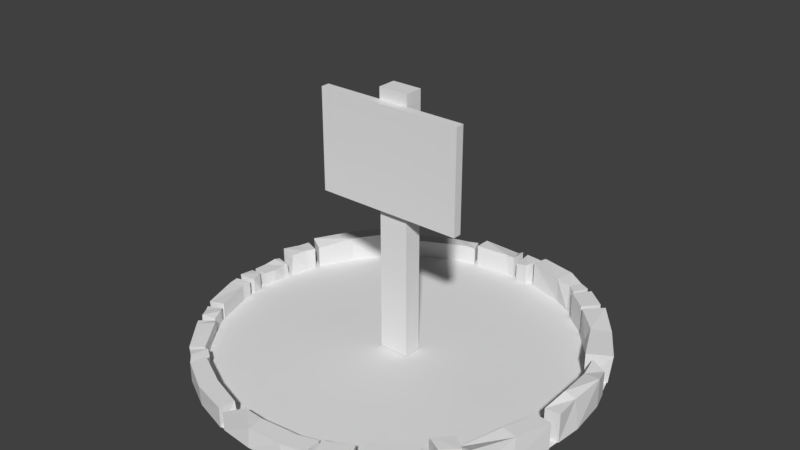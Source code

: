 # Source: BuildSign_1.blend  (saved by Blender 2.78.0; exported with 4.5.12 LTS)
import bpy
from mathutils import Matrix  # noqa: F401  (used for matrix-valued properties, if any)

bpy.ops.wm.read_factory_settings(use_empty=True)
scene = bpy.context.scene
scene.name = 'Scene'

# ---- collections
col_collection_1 = bpy.data.collections.new('Collection 1'); scene.collection.children.link(col_collection_1)

# ---- materials (node trees are filled in below, after node groups)
mat_material = bpy.data.materials.new('Material')
mat_material.alpha_threshold = 0.0
mat_material.use_transparent_shadow = False
mat_material.roughness = 0.5
mat_material.line_color = (0.0, 0.0, 0.0, 1.0)

# ---- material node trees

# ---- world
world_world = bpy.data.worlds.new('World'); scene.world = world_world
world_world.color = (0.05088, 0.05088, 0.05088)
world_world.use_sun_shadow = False
world_world.sun_shadow_jitter_overblur = 0.0
world_world.cycles.sampling_method = 'MANUAL'

# ---- meshes
me_spot = bpy.data.meshes.new('Spot')
me_spot.from_pydata([(4.314e-07, -1.324, -0.005), (-0.2583, -1.299, 0.1335), (-0.7051, -0.9986, 0.1337), (0.3973, -1.142, 0.1431), (0.8827, -0.8083, 0.1943), (1.193, -0.2138, -0.005213), (1.227, -0.0101, 0.2216), (0.8134, 0.8546, 0.1986), (0.7356, 1.101, 0.1889), (0.5789, 1.067, -0.005213), (-0.348, 1.171, -0.005213), (-1.261, 0.3825, 0.1457), (-1.242, 0.4535, 0.1457), (-1.122, -0.4813, 0.1076), (-0.5067, 1.223, -0.005), (1.299, 0.2583, -0.005), (0.2583, 1.299, -0.005), (-0.2149, -1.197, -0.005213), (0.5067, -1.205, 0.1429), (1.163, 0.3735, -0.005213), (0.8134, 0.8546, -0.005213), (0.6509, 0.9977, 0.1892), (0.5067, 1.223, 0.1931), (0.07811, 1.191, -0.005213), (-0.7021, 1.011, 0.1178), (-0.8861, 0.9774, 0.1249), (-1.299, 0.2583, -0.005), (-1.242, 0.4446, -0.005), (-1.201, 0.07781, 0.09433), (-1.318, -0.03677, 0.1008), (-1.214, -0.05941, -0.005213), (-1.204, -0.1674, 0.1076), (-1.115, -0.5046, 0.08886), (-1.101, -0.7356, 0.08526), (-1.014, -0.6709, -0.005213), (-0.8861, -0.9774, -0.005), (-0.8324, -1.014, 0.1008), (0.6201, -1.044, -0.005213), (1.299, -0.2583, 0.18), (0.9951, -0.6925, 0.123), (1.101, 0.4238, -0.005213), (0.8025, 1.046, -0.005), (-0.001498, 1.214, -0.005213), (0.04168, 1.21, -0.005213), (-0.2857, 1.19, 0.1178), (-0.8198, 0.8968, 0.1008), (-0.8642, 0.8725, 0.1712), (-1.223, 0.5067, -0.005), (-1.303, 0.2153, 0.09425), (-1.14, -0.6537, 0.09703), (-1.058, -0.6177, 0.0851), (-0.8359, -1.019, -0.005), (-0.464, -1.121, -0.005213), (0.3825, -1.261, 0.122), (0.2504, -1.176, -0.005213), (0.3973, -1.142, -0.005213), (0.7356, -1.101, 0.1778), (0.9774, -0.8574, 0.1939), (0.9951, -0.6925, -0.005213), (1.101, 0.7356, 0.1983), (0.7851, 0.8876, -0.005213), (0.4641, 1.112, 0.1772), (0.1645, 1.182, -0.005213), (-0.7858, 1.06, -0.005), (-0.7192, 0.9794, -0.005213), (-1.322, -0.1414, 0.1123), (-1.115, -0.5046, -0.005213), (-0.9362, 0.9362, -0.005), (-0.6935, -0.9986, -0.005213), (-0.2237, -1.302, 0.122), (-0.00867, -1.201, -0.005213), (0.5743, -1.062, 0.1431), (0.4595, -1.123, 0.1431), (1.307, -0.1756, -0.005), (1.307, -0.1756, 0.1921), (1.163, 0.4019, 0.1925), (0.718, 0.9426, 0.1892), (0.4641, 1.129, -0.005213), (0.6363, 1.036, -0.005213), (0.2133, 1.307, -0.005), (-0.2583, 1.299, 0.1505), (-0.7336, 0.9794, 0.1008), (-1.004, 0.6713, -0.005213), (-1.137, 0.413, -0.005213), (-1.202, -0.233, 0.1031), (-0.7858, -1.06, -0.005), (-0.8113, -0.8958, 0.09522), (-0.464, -1.121, 0.1337), (0.6775, -1.013, 0.1782), (1.223, -0.4882, 0.18), (1.118, -0.4629, 0.1804), (0.9785, 0.684, 0.1986), (-0.7695, 0.9381, 0.1008), (-1.127, 0.4417, -0.005213), (-1.004, 0.6713, 0.1712), (-1.089, 0.7356, 0.1709), (-1.316, 0.0861, -0.005), (-1.307, 0.1722, -0.005), (-1.299, -0.2583, 0.1075), (-1.303, -0.1952, 0.1108), (-1.299, -0.2583, -0.005), (0.0, 1.324, -0.005), (-1.324, 9.996e-08, 0.09425), (-1.316, 0.0861, 0.09425), (-1.208, 0.1642, -0.005213), (-1.203, 0.2073, -0.005213), (-0.9362, -0.9362, -0.005), (-1.101, -0.7356, -0.005), (-0.2583, -1.299, -0.005), (-0.5067, -1.223, -0.005), (-0.7356, -1.101, -0.005), (-0.7356, -1.101, 0.1335), (0.2249, -1.299, 0.122), (0.2583, -1.299, -0.005), (0.2504, -1.176, 0.1222), (-0.2237, -1.302, -0.005), (-0.1635, -1.179, -0.005213), (0.3749, -1.138, 0.1222), (-0.00867, -1.201, 0.1222), (4.314e-07, -1.312, 0.122), (0.4595, -1.123, -0.005213), (0.6211, -1.162, 0.1429), (0.6784, -1.131, -0.005), (1.071, -0.7717, 0.1939), (0.9774, -0.8861, -0.005), (1.324, 1.278e-06, -0.005), (1.261, 0.3825, 0.161), (1.295, 1.278e-06, 0.1921), (1.223, 0.5067, -0.005), (0.215, 1.204, -0.005213), (0.0, 1.324, 0.1266), (-0.02357, 1.214, 0.1507), (-0.7356, 1.101, -0.005), (-0.7356, 1.101, 0.1177), (-0.2857, 1.19, -0.005213), (-0.348, 1.171, 0.1292), (-0.3825, 1.252, 0.1177), (-0.4726, 1.133, -0.005213), (-0.8359, 1.019, 0.08715), (-0.7858, 1.06, 0.1007), (-1.299, 0.2583, 0.1572), (-1.261, 0.3825, -0.005), (-1.216, 0.07781, -0.005213), (-1.203, 0.1911, 0.09433), (-1.307, 0.1722, 0.1054), (-1.208, 0.1642, 0.09433), (-1.208, -0.1242, 0.1009), (-1.089, -0.5404, 0.09392), (-1.094, -0.5429, -0.005213), (-1.182, -0.583, -0.005), (-1.003, -0.664, 0.09893), (-1.034, -0.6327, -0.005213), (-1.121, -0.6974, -0.005), (-0.7107, -0.9783, -0.005213), (-0.7492, -0.936, 0.08872), (0.6775, -1.013, -0.005213), (0.8787, -0.8482, -0.005213), (0.8787, -0.8713, 0.1782), (1.101, -0.7356, 0.18), (1.299, 0.2583, 0.1921), (0.9362, 0.9362, -0.005), (1.101, 0.7356, -0.005), (0.7851, 0.8876, 0.1892), (-0.489, 1.223, 0.1177), (-1.142, -0.6593, -0.005), (-0.8488, -0.8722, -0.005213), (-0.8503, -0.8844, 0.08531), (-0.9369, -0.94, 0.07957), (-0.8113, -0.8958, -0.005213), (-0.7858, -1.06, 0.09514), (-0.7253, -0.9794, 0.08497), (-0.5067, -1.232, 0.1335), (-0.2358, -1.197, 0.1337), (-0.1635, -1.179, 0.1075), (0.4446, -1.242, 0.1429), (0.4446, -1.242, -0.005), (1.118, -0.4629, -0.005213), (1.209, -0.1862, 0.1925), (0.9362, 0.9362, 0.2161), (0.8025, 1.046, 0.1889), (0.07811, 1.191, 0.1262), (0.0861, 1.316, -0.005), (-1.127, 0.4417, 0.1438), (-1.137, 0.413, 0.1459), (-1.194, 0.2262, -0.005213), (-1.156, 0.3507, -0.005213), (-1.225, -0.008547, 0.09433), (-1.318, -0.03241, -0.005), (-1.226, -0.5109, 0.1008), (-0.761, -0.9371, -0.005213), (-0.3825, 1.261, -0.005), (-1.122, -0.4813, -0.005213), (-1.223, -0.5067, -0.005), (1.247, 0.5067, 0.1983), (0.04168, 1.21, 0.1507), (-0.8861, 0.9774, -0.005), (-0.8359, 1.019, -0.005), (-1.208, -0.1242, -0.005213), (-1.198, -0.2322, -0.005213), (-1.204, -0.1674, -0.005213), (-1.123, -0.7046, 0.08526), (1.299, -0.2583, -0.005), (1.223, -0.5067, -0.005), (0.6201, -1.044, 0.1782), (0.9362, -0.9362, -0.005), (1.201, 0.249, -0.005213), (1.227, -0.0101, -0.005213), (1.101, 0.4238, 0.1986), (0.7356, 1.101, -0.005), (0.8694, 0.9911, 0.1889), (-0.4726, 1.133, 0.1178), (-0.3204, 1.28, 0.1177), (-0.3204, 1.28, -0.005), (-0.8198, 0.8968, -0.005213), (-0.9362, 0.9362, 0.1709), (-1.168, 0.3507, 0.1459), (-1.225, -0.008547, -0.005213), (-1.251, -0.02767, 0.1009), (-1.182, -0.583, 0.08879), (-1.205, -0.5498, 0.08879), (-1.053, -0.6194, -0.005213), (0.04305, 1.32, 0.1505), (0.04305, 1.32, -0.005), (-0.7021, 1.011, -0.005213), (-1.101, 0.7356, -0.005), (0.6211, -1.162, -0.005), (0.5067, -1.223, -0.005), (0.5067, 1.223, -0.005), (0.6211, 1.162, -0.005), (0.3749, -1.138, -0.005213), (0.9362, -0.9362, 0.1778), (0.9769, -0.6936, 0.1899), (1.193, -0.2503, 0.1804), (1.201, 0.249, 0.1925), (0.9785, 0.6534, -0.005213), (0.6509, 0.9977, -0.005213), (0.6784, 1.131, -0.005), (0.2471, 1.299, 0.1769), (0.215, 1.204, 0.1772), (0.1645, 1.182, 0.1465), (-0.7695, 0.9381, -0.005213), (-1.194, 0.2432, 0.1459), (-1.303, 0.2153, -0.005), (-1.203, -0.5448, -0.005), (0.3825, -1.261, -0.005), (0.7356, -1.101, -0.005), (1.101, -0.7356, -0.005), (1.261, 0.3825, -0.005), (-0.2583, 1.299, -0.005), (0.5743, -1.062, -0.005213), (0.6784, -1.131, 0.1778), (1.071, -0.7717, -0.005), (0.9769, -0.6936, -0.005213), (0.8827, -0.8083, -0.005213), (1.209, -0.1862, -0.005213), (0.8694, 0.9911, -0.005), (0.718, 0.9426, -0.005213), (0.6211, 1.162, 0.1769), (0.6897, 1.131, 0.1769), (0.5789, 1.084, 0.1772), (0.6363, 1.036, 0.1772), (0.0861, 1.316, 0.1463), (0.1967, 1.307, 0.1463), (-0.2606, 1.189, -0.005213), (-0.2606, 1.189, 0.1507), (-1.223, 0.4911, 0.1709), (-0.8392, 0.8725, -0.005213), (-1.324, 9.996e-08, -0.005), (-1.311, -0.1442, -0.005), (-1.305, -0.1937, -0.005), (-1.034, -0.6327, 0.08531), (-0.8861, -0.9774, 0.09514), (-1.316, 0.0861, -0.005), (-1.307, 0.1722, -0.005), (-1.324, 9.996e-08, 0.09425), (-1.324, 9.996e-08, 0.09425), (-1.316, 0.0861, 0.09425), (-1.316, 0.0861, 0.09425), (-1.307, 0.1722, 0.1054), (-1.307, 0.1722, 0.1054), (-1.208, 0.1642, 0.09433), (-1.208, 0.1642, 0.09433), (-1.208, 0.1642, 0.09433), (-1.034, -0.6327, -0.005213), (-1.034, -0.6327, -0.005213), (-1.121, -0.6974, -0.005), (-1.121, -0.6974, -0.005), (-1.121, -0.6974, -0.005), (1.223, -0.4882, 0.18), (1.223, -0.4882, 0.18), (1.223, -0.4882, 0.18), (1.101, -0.7356, 0.18), (1.101, -0.7356, 0.18), (0.9362, 0.9362, -0.005), (0.9362, 0.9362, -0.005), (0.9362, 0.9362, -0.005), (1.101, 0.7356, -0.005), (1.101, 0.7356, -0.005), (-0.489, 1.223, 0.1177), (-0.489, 1.223, 0.1177), (-0.489, 1.223, 0.1177), (-0.3825, 1.252, 0.1177), (-0.3825, 1.252, 0.1177), (-0.3825, 1.252, 0.1177), (-0.761, -0.9371, -0.005213), (-0.761, -0.9371, -0.005213), (-0.8113, -0.8958, -0.005213), (-0.8113, -0.8958, -0.005213), (1.247, 0.5067, 0.1983), (1.247, 0.5067, 0.1983), (1.223, 0.5067, -0.005), (1.223, 0.5067, -0.005), (1.223, 0.5067, -0.005), (-1.208, -0.1242, -0.005213), (-1.208, -0.1242, -0.005213), (-1.208, -0.1242, 0.1009), (-1.208, -0.1242, 0.1009), (-1.122, -0.4813, -0.005213), (-1.122, -0.4813, -0.005213), (-1.198, -0.2322, -0.005213), (-1.198, -0.2322, -0.005213), (-1.198, -0.2322, -0.005213), (0.8787, -0.8482, -0.005213), (0.8787, -0.8482, -0.005213), (0.9362, -0.9362, -0.005), (0.9362, -0.9362, -0.005), (0.9362, -0.9362, -0.005), (0.7851, 0.8876, 0.1892), (0.7851, 0.8876, 0.1892), (0.8694, 0.9911, 0.1889), (0.8694, 0.9911, 0.1889), (-1.225, -0.008547, -0.005213), (-1.225, -0.008547, -0.005213), (-1.216, 0.07781, -0.005213), (-1.216, 0.07781, -0.005213), (0.2471, 1.299, 0.1769), (0.2471, 1.299, 0.1769), (0.215, 1.204, 0.1772), (0.215, 1.204, 0.1772), (-1.303, 0.2153, -0.005), (-1.303, 0.2153, -0.005), (-1.303, 0.2153, -0.005), (-1.203, 0.2073, -0.005213), (-1.203, 0.2073, -0.005213), (0.3825, -1.261, -0.005), (0.3825, -1.261, -0.005), (0.3825, -1.261, -0.005), (0.2583, -1.299, -0.005), (0.2583, -1.299, -0.005), (0.2583, -1.299, -0.005), (1.299, 0.2583, -0.005), (1.299, 0.2583, -0.005), (1.324, 1.278e-06, -0.005), (1.324, 1.278e-06, -0.005), (-0.2358, -1.197, 0.1337), (-0.2358, -1.197, 0.1337), (-0.464, -1.121, 0.1337), (-0.464, -1.121, 0.1337), (-0.464, -1.121, 0.1337), (0.2249, -1.299, 0.122), (0.2249, -1.299, 0.122), (0.2249, -1.299, 0.122), (4.314e-07, -1.312, 0.122), (4.314e-07, -1.312, 0.122), (4.314e-07, -1.312, 0.122), (0.7356, -1.101, -0.005), (0.7356, -1.101, -0.005), (0.7356, -1.101, -0.005), (0.6784, -1.131, -0.005), (0.6784, -1.131, -0.005), (0.6784, -1.131, -0.005), (0.6784, -1.131, 0.1778), (0.6784, -1.131, 0.1778), (1.071, -0.7717, -0.005), (1.071, -0.7717, -0.005), (1.071, -0.7717, -0.005), (1.071, -0.7717, 0.1939), (1.071, -0.7717, 0.1939), (0.9769, -0.6936, -0.005213), (0.9769, -0.6936, -0.005213), (0.9769, -0.6936, 0.1899), (0.9769, -0.6936, 0.1899), (0.9362, 0.9362, 0.2161), (0.9362, 0.9362, 0.2161), (0.6509, 0.9977, -0.005213), (0.6509, 0.9977, -0.005213), (0.718, 0.9426, -0.005213), (0.6211, 1.162, 0.1769), (0.6211, 1.162, 0.1769), (0.6211, 1.162, 0.1769), (0.6897, 1.131, 0.1769), (0.6897, 1.131, 0.1769), (0.0861, 1.316, 0.1463), (0.0861, 1.316, 0.1463), (0.1967, 1.307, 0.1463), (0.1967, 1.307, 0.1463), (-0.8359, 1.019, 0.08715), (-0.8359, 1.019, 0.08715), (-0.7695, 0.9381, 0.1008), (-0.7695, 0.9381, 0.1008), (-0.7695, 0.9381, 0.1008), (-1.299, -0.2583, -0.005), (-1.299, -0.2583, -0.005), (-1.299, -0.2583, -0.005), (-1.305, -0.1937, -0.005), (-1.305, -0.1937, -0.005), (-1.305, -0.1937, -0.005), (-1.303, -0.1952, 0.1108), (-1.303, -0.1952, 0.1108), (-0.7492, -0.936, 0.08872), (-0.7492, -0.936, 0.08872), (-0.7492, -0.936, 0.08872), (1.223, -0.5067, -0.005), (1.223, -0.5067, -0.005), (0.0, 1.324, -0.005), (0.0, 1.324, -0.005), (0.0, 1.324, -0.005), (-0.001498, 1.214, -0.005213), (-0.001498, 1.214, -0.005213), (-0.001498, 1.214, -0.005213), (0.04168, 1.21, 0.1507), (0.04168, 1.21, 0.1507), (0.04168, 1.21, -0.005213), (0.04168, 1.21, -0.005213), (-0.8198, 0.8968, 0.1008), (-0.8198, 0.8968, 0.1008), (-0.8861, 0.9774, 0.1249), (-0.8861, 0.9774, 0.1249), (-1.223, 0.5067, -0.005), (-1.223, 0.5067, -0.005), (-1.223, 0.5067, -0.005), (-1.223, 0.4911, 0.1709), (-1.223, 0.4911, 0.1709), (-1.127, 0.4417, -0.005213), (-1.127, 0.4417, -0.005213), (-1.004, 0.6713, -0.005213), (-1.004, 0.6713, -0.005213), (-1.203, 0.1911, 0.09433), (-1.203, 0.1911, 0.09433), (-0.00867, -1.201, -0.005213), (-0.00867, -1.201, -0.005213), (-0.00867, -1.201, -0.005213), (4.314e-07, -1.324, -0.005), (4.314e-07, -1.324, -0.005), (4.314e-07, -1.324, -0.005), (0.5067, -1.205, 0.1429), (0.5067, -1.205, 0.1429), (0.5067, -1.205, 0.1429), (0.4595, -1.123, 0.1431), (0.4595, -1.123, 0.1431), (0.4595, -1.123, 0.1431), (0.8827, -0.8083, 0.1943), (0.8827, -0.8083, 0.1943), (0.9774, -0.8574, 0.1939), (0.9774, -0.8574, 0.1939), (1.163, 0.3735, -0.005213), (1.163, 0.3735, -0.005213), (1.163, 0.4019, 0.1925), (1.163, 0.4019, 0.1925), (0.9785, 0.6534, -0.005213), (0.9785, 0.6534, -0.005213), (1.101, 0.4238, -0.005213), (1.101, 0.4238, -0.005213), (0.215, 1.204, -0.005213), (0.215, 1.204, -0.005213), (0.5067, 1.223, 0.1931), (0.5067, 1.223, 0.1931), (0.5067, 1.223, 0.1931), (0.4641, 1.112, 0.1772), (0.4641, 1.112, 0.1772), (0.4641, 1.112, 0.1772), (-0.4726, 1.133, -0.005213), (-0.4726, 1.133, -0.005213), (-0.4726, 1.133, -0.005213), (-0.348, 1.171, -0.005213), (-0.7858, 1.06, -0.005), (-0.7858, 1.06, -0.005), (-0.7858, 1.06, -0.005), (-0.7192, 0.9794, -0.005213), (-0.7192, 0.9794, -0.005213), (-1.261, 0.3825, 0.1457), (-1.261, 0.3825, 0.1457), (-1.261, 0.3825, 0.1457), (-1.242, 0.4535, 0.1457), (-1.242, 0.4535, 0.1457), (-1.14, -0.6537, 0.09703), (-1.14, -0.6537, 0.09703), (-1.058, -0.6177, 0.0851), (-1.058, -0.6177, 0.0851), (-0.7858, -1.06, -0.005), (-0.7858, -1.06, -0.005), (-0.7858, -1.06, -0.005), (-0.8359, -1.019, -0.005), (-0.8359, -1.019, -0.005), (1.299, 0.2583, 0.1921), (1.299, 0.2583, 0.1921), (1.299, 0.2583, 0.1921), (-0.8861, -0.9774, -0.005), (-0.8861, -0.9774, -0.005), (-0.8861, -0.9774, -0.005), (0.3973, -1.142, 0.1431), (0.3973, -1.142, 0.1431), (0.3973, -1.142, -0.005213), (0.3973, -1.142, -0.005213), (1.209, -0.1862, 0.1925), (1.209, -0.1862, 0.1925), (1.209, -0.1862, -0.005213), (1.209, -0.1862, -0.005213), (0.7356, 1.101, 0.1889), (0.7356, 1.101, 0.1889), (0.8025, 1.046, 0.1889), (0.6509, 0.9977, 0.1892), (0.6509, 0.9977, 0.1892), (0.0861, 1.316, -0.005), (0.0861, 1.316, -0.005), (0.0861, 1.316, -0.005), (0.2133, 1.307, -0.005), (0.2133, 1.307, -0.005), (0.2133, 1.307, -0.005), (-1.156, 0.3507, -0.005213), (-1.156, 0.3507, -0.005213), (-1.137, 0.413, -0.005213), (-1.137, 0.413, -0.005213), (-1.242, 0.4446, -0.005), (-1.242, 0.4446, -0.005), (-1.242, 0.4446, -0.005), (-1.318, -0.03677, 0.1008), (-1.318, -0.03677, 0.1008), (-1.318, -0.03241, -0.005), (-1.318, -0.03241, -0.005), (-1.318, -0.03241, -0.005), (-1.122, -0.4813, 0.1076), (-1.122, -0.4813, 0.1076), (-1.202, -0.233, 0.1031), (-1.202, -0.233, 0.1031), (-1.202, -0.233, 0.1031), (-0.8359, 1.019, -0.005), (0.9362, -0.9362, 0.1778), (0.9362, -0.9362, 0.1778), (0.8694, 0.9911, -0.005), (0.8694, 0.9911, -0.005), (0.8694, 0.9911, -0.005), (-1.182, -0.583, 0.08879), (-1.182, -0.583, 0.08879), (-1.182, -0.583, 0.08879), (-1.205, -0.5498, 0.08879), (-1.205, -0.5498, 0.08879), (-1.203, -0.5448, -0.005), (-1.203, -0.5448, -0.005), (-1.203, -0.5448, -0.005), (0.1645, 1.182, -0.005213), (0.1645, 1.182, -0.005213), (-0.464, -1.121, -0.005213), (-0.464, -1.121, -0.005213), (0.6775, -1.013, 0.1782), (0.6775, -1.013, 0.1782), (0.6775, -1.013, 0.1782), (0.7356, -1.101, 0.1778), (0.7356, -1.101, 0.1778), (0.7356, -1.101, 0.1778), (1.118, -0.4629, 0.1804), (1.118, -0.4629, 0.1804), (1.118, -0.4629, 0.1804), (0.9785, 0.684, 0.1986), (0.9785, 0.684, 0.1986), (0.9785, 0.684, 0.1986), (1.101, 0.7356, 0.1983), (1.101, 0.7356, 0.1983), (1.101, 0.7356, 0.1983), (-1.004, 0.6713, 0.1712), (-1.004, 0.6713, 0.1712), (-1.004, 0.6713, 0.1712), (-1.089, 0.7356, 0.1709), (-1.089, 0.7356, 0.1709), (-1.089, 0.7356, 0.1709), (-1.299, -0.2583, 0.1075), (-1.299, -0.2583, 0.1075), (-1.299, -0.2583, 0.1075), (-1.208, 0.1642, -0.005213), (-1.208, 0.1642, -0.005213), (-0.9362, -0.9362, -0.005), (-0.9362, -0.9362, -0.005), (-0.9362, -0.9362, -0.005), (-1.101, -0.7356, -0.005), (-1.101, -0.7356, -0.005), (-1.101, -0.7356, -0.005), (-0.2583, -1.299, -0.005), (-0.2583, -1.299, -0.005), (-0.2583, -1.299, -0.005), (-0.5067, -1.223, -0.005), (-0.5067, -1.223, -0.005), (-0.7356, -1.101, -0.005), (-0.7356, -1.101, -0.005), (-0.7356, -1.101, -0.005), (-0.6935, -0.9986, -0.005213), (-0.6935, -0.9986, -0.005213), (-0.7356, -1.101, 0.1335), (-0.7356, -1.101, 0.1335), (0.2504, -1.176, -0.005213), (0.2504, -1.176, -0.005213), (0.2504, -1.176, -0.005213), (0.2504, -1.176, 0.1222), (0.2504, -1.176, 0.1222), (0.2504, -1.176, 0.1222), (-0.2237, -1.302, -0.005), (-0.2237, -1.302, -0.005), (-0.2237, -1.302, -0.005), (-0.1635, -1.179, -0.005213), (-0.1635, -1.179, -0.005213), (0.3749, -1.138, 0.1222), (0.3749, -1.138, 0.1222), (0.3825, -1.261, 0.122), (0.3825, -1.261, 0.122), (-0.00867, -1.201, 0.1222), (-0.00867, -1.201, 0.1222), (-0.00867, -1.201, 0.1222), (0.4595, -1.123, -0.005213), (0.4595, -1.123, -0.005213), (0.5743, -1.062, 0.1431), (0.5743, -1.062, 0.1431), (0.6211, -1.162, 0.1429), (0.6211, -1.162, 0.1429), (0.6201, -1.044, -0.005213), (0.6201, -1.044, -0.005213), (0.9774, -0.8861, -0.005), (0.9774, -0.8861, -0.005), (0.9774, -0.8861, -0.005), (1.307, -0.1756, -0.005), (1.307, -0.1756, -0.005), (1.307, -0.1756, -0.005), (1.261, 0.3825, 0.161), (1.261, 0.3825, 0.161), (1.227, -0.0101, 0.2216), (1.227, -0.0101, 0.2216), (1.227, -0.0101, 0.2216), (1.295, 1.278e-06, 0.1921), (1.295, 1.278e-06, 0.1921), (1.295, 1.278e-06, 0.1921), (0.4641, 1.129, -0.005213), (0.4641, 1.129, -0.005213), (0.4641, 1.129, -0.005213), (0.5789, 1.067, -0.005213), (0.5789, 1.067, -0.005213), (-0.2583, 1.299, 0.1505), (-0.2583, 1.299, 0.1505), (0.0, 1.324, 0.1266), (0.0, 1.324, 0.1266), (0.0, 1.324, 0.1266), (-0.02357, 1.214, 0.1507), (-0.02357, 1.214, 0.1507), (-0.02357, 1.214, 0.1507), (-0.7356, 1.101, -0.005), (-0.7356, 1.101, -0.005), (-0.7356, 1.101, -0.005), (-0.7356, 1.101, 0.1177), (-0.7356, 1.101, 0.1177), (-0.2857, 1.19, -0.005213), (-0.2857, 1.19, -0.005213), (-0.2857, 1.19, 0.1178), (-0.2857, 1.19, 0.1178), (-0.348, 1.171, 0.1292), (-0.348, 1.171, 0.1292), (-0.5067, 1.223, -0.005), (-0.5067, 1.223, -0.005), (-0.5067, 1.223, -0.005), (-0.7858, 1.06, 0.1007), (-0.7858, 1.06, 0.1007), (-0.7336, 0.9794, 0.1008), (-0.7336, 0.9794, 0.1008), (-1.299, 0.2583, 0.1572), (-1.299, 0.2583, 0.1572), (-1.261, 0.3825, -0.005), (-1.261, 0.3825, -0.005), (-1.322, -0.1414, 0.1123), (-1.322, -0.1414, 0.1123), (-1.089, -0.5404, 0.09392), (-1.089, -0.5404, 0.09392), (-1.089, -0.5404, 0.09392), (-1.094, -0.5429, -0.005213), (-1.094, -0.5429, -0.005213), (-1.094, -0.5429, -0.005213), (-1.182, -0.583, -0.005), (-1.182, -0.583, -0.005), (-1.182, -0.583, -0.005), (-1.003, -0.664, 0.09893), (-1.003, -0.664, 0.09893), (-1.003, -0.664, 0.09893), (-1.101, -0.7356, 0.08526), (-1.101, -0.7356, 0.08526), (-1.101, -0.7356, 0.08526), (-0.7107, -0.9783, -0.005213), (-0.7107, -0.9783, -0.005213), (-0.8324, -1.014, 0.1008), (-0.8324, -1.014, 0.1008), (-0.8324, -1.014, 0.1008), (0.6775, -1.013, -0.005213), (0.6775, -1.013, -0.005213), (0.6775, -1.013, -0.005213), (0.8787, -0.8713, 0.1782), (0.8787, -0.8713, 0.1782), (0.7851, 0.8876, -0.005213), (0.7851, 0.8876, -0.005213), (-1.142, -0.6593, -0.005), (-1.142, -0.6593, -0.005), (-1.142, -0.6593, -0.005), (-0.8488, -0.8722, -0.005213), (-0.8488, -0.8722, -0.005213), (-1.014, -0.6709, -0.005213), (-1.014, -0.6709, -0.005213), (-1.014, -0.6709, -0.005213), (-0.8503, -0.8844, 0.08531), (-0.8503, -0.8844, 0.08531), (-0.9369, -0.94, 0.07957), (-0.9369, -0.94, 0.07957), (-0.7858, -1.06, 0.09514), (-0.7858, -1.06, 0.09514), (-0.7253, -0.9794, 0.08497), (-0.7253, -0.9794, 0.08497), (-0.2583, -1.299, 0.1335), (-0.2583, -1.299, 0.1335), (-0.5067, -1.232, 0.1335), (-0.5067, -1.232, 0.1335), (-0.5067, -1.232, 0.1335), (-0.2149, -1.197, -0.005213), (-0.2149, -1.197, -0.005213), (-0.1635, -1.179, 0.1075), (-0.1635, -1.179, 0.1075), (0.4446, -1.242, 0.1429), (0.4446, -1.242, 0.1429), (0.4446, -1.242, -0.005), (0.4446, -1.242, -0.005), (0.4446, -1.242, -0.005), (1.193, -0.2138, -0.005213), (1.193, -0.2138, -0.005213), (1.118, -0.4629, -0.005213), (1.118, -0.4629, -0.005213), (0.9951, -0.6925, -0.005213), (0.9951, -0.6925, -0.005213), (0.8134, 0.8546, 0.1986), (0.8134, 0.8546, 0.1986), (0.718, 0.9426, 0.1892), (0.07811, 1.191, -0.005213), (0.07811, 1.191, -0.005213), (0.07811, 1.191, 0.1262), (0.07811, 1.191, 0.1262), (-1.127, 0.4417, 0.1438), (-1.127, 0.4417, 0.1438), (-1.137, 0.413, 0.1459), (-1.137, 0.413, 0.1459), (-1.194, 0.2262, -0.005213), (-1.194, 0.2262, -0.005213), (-1.299, 0.2583, -0.005), (-1.299, 0.2583, -0.005), (-1.299, 0.2583, -0.005), (-1.225, -0.008547, 0.09433), (-1.225, -0.008547, 0.09433), (-1.201, 0.07781, 0.09433), (-1.201, 0.07781, 0.09433), (-1.201, 0.07781, 0.09433), (-1.226, -0.5109, 0.1008), (-1.226, -0.5109, 0.1008), (-0.3825, 1.261, -0.005), (-0.3825, 1.261, -0.005), (-1.223, -0.5067, -0.005), (-1.223, -0.5067, -0.005), (-1.223, -0.5067, -0.005), (-0.8861, 0.9774, -0.005), (-0.8861, 0.9774, -0.005), (-0.8861, 0.9774, -0.005), (-1.204, -0.1674, 0.1076), (-1.204, -0.1674, 0.1076), (-1.204, -0.1674, -0.005213), (-1.204, -0.1674, -0.005213), (-1.123, -0.7046, 0.08526), (-1.123, -0.7046, 0.08526), (1.299, -0.2583, -0.005), (1.299, -0.2583, -0.005), (1.299, -0.2583, -0.005), (0.6201, -1.044, 0.1782), (0.6201, -1.044, 0.1782), (1.299, -0.2583, 0.18), (1.299, -0.2583, 0.18), (0.9951, -0.6925, 0.123), (0.9951, -0.6925, 0.123), (1.201, 0.249, -0.005213), (1.201, 0.249, -0.005213), (1.227, -0.0101, -0.005213), (1.227, -0.0101, -0.005213), (1.101, 0.4238, 0.1986), (1.101, 0.4238, 0.1986), (0.8134, 0.8546, -0.005213), (0.8134, 0.8546, -0.005213), (0.7356, 1.101, -0.005), (0.7356, 1.101, -0.005), (0.7356, 1.101, -0.005), (0.8025, 1.046, -0.005), (-0.7021, 1.011, 0.1178), (-0.7021, 1.011, 0.1178), (-0.4726, 1.133, 0.1178), (-0.4726, 1.133, 0.1178), (-0.4726, 1.133, 0.1178), (-0.3204, 1.28, 0.1177), (-0.3204, 1.28, 0.1177), (-0.3204, 1.28, -0.005), (-0.3204, 1.28, -0.005), (-0.3204, 1.28, -0.005), (-0.8198, 0.8968, -0.005213), (-0.8198, 0.8968, -0.005213), (-0.8642, 0.8725, 0.1712), (-0.8642, 0.8725, 0.1712), (-0.9362, 0.9362, 0.1709), (-0.9362, 0.9362, 0.1709), (-1.168, 0.3507, 0.1459), (-1.168, 0.3507, 0.1459), (-1.168, 0.3507, 0.1459), (-1.303, 0.2153, 0.09425), (-1.303, 0.2153, 0.09425), (-1.251, -0.02767, 0.1009), (-1.251, -0.02767, 0.1009), (-1.214, -0.05941, -0.005213), (-1.214, -0.05941, -0.005213), (-1.053, -0.6194, -0.005213), (-1.053, -0.6194, -0.005213), (0.04305, 1.32, 0.1505), (0.04305, 1.32, 0.1505), (0.04305, 1.32, -0.005), (0.04305, 1.32, -0.005), (0.04305, 1.32, -0.005), (-0.7021, 1.011, -0.005213), (-0.7021, 1.011, -0.005213), (-1.101, 0.7356, -0.005), (-1.101, 0.7356, -0.005), (0.6211, -1.162, -0.005), (0.6211, -1.162, -0.005), (0.6211, -1.162, -0.005), (0.5067, -1.223, -0.005), (0.5067, -1.223, -0.005), (0.5067, 1.223, -0.005), (0.5067, 1.223, -0.005), (0.5067, 1.223, -0.005), (0.6211, 1.162, -0.005), (0.6211, 1.162, -0.005), (0.3749, -1.138, -0.005213), (0.3749, -1.138, -0.005213), (1.193, -0.2503, 0.1804), (1.193, -0.2503, 0.1804), (1.201, 0.249, 0.1925), (1.201, 0.249, 0.1925), (1.201, 0.249, 0.1925), (0.6784, 1.131, -0.005), (0.6784, 1.131, -0.005), (0.6784, 1.131, -0.005), (0.1645, 1.182, 0.1465), (0.1645, 1.182, 0.1465), (-0.7695, 0.9381, -0.005213), (-0.7695, 0.9381, -0.005213), (-1.194, 0.2432, 0.1459), (-1.194, 0.2432, 0.1459), (-1.115, -0.5046, 0.08886), (-1.115, -0.5046, 0.08886), (-1.115, -0.5046, -0.005213), (-1.115, -0.5046, -0.005213), (-0.9362, 0.9362, -0.005), (-0.9362, 0.9362, -0.005), (-0.9362, 0.9362, -0.005), (1.101, -0.7356, -0.005), (1.101, -0.7356, -0.005), (1.101, -0.7356, -0.005), (1.261, 0.3825, -0.005), (1.261, 0.3825, -0.005), (1.261, 0.3825, -0.005), (0.2583, 1.299, -0.005), (0.2583, 1.299, -0.005), (0.2583, 1.299, -0.005), (-0.2583, 1.299, -0.005), (-0.2583, 1.299, -0.005), (-0.2583, 1.299, -0.005), (-0.7051, -0.9986, 0.1337), (-0.7051, -0.9986, 0.1337), (-0.2237, -1.302, 0.122), (-0.2237, -1.302, 0.122), (0.5743, -1.062, -0.005213), (0.5743, -1.062, -0.005213), (0.8827, -0.8083, -0.005213), (0.8827, -0.8083, -0.005213), (1.307, -0.1756, 0.1921), (1.307, -0.1756, 0.1921), (0.6363, 1.036, -0.005213), (0.6363, 1.036, -0.005213), (0.5789, 1.084, 0.1772), (0.5789, 1.084, 0.1772), (0.5789, 1.084, 0.1772), (0.6363, 1.036, 0.1772), (0.6363, 1.036, 0.1772), (-0.2606, 1.189, -0.005213), (-0.2606, 1.189, -0.005213), (-0.2606, 1.189, 0.1507), (-0.2606, 1.189, 0.1507), (-0.8392, 0.8725, -0.005213), (-0.8392, 0.8725, -0.005213), (-1.324, 9.996e-08, -0.005), (-1.324, 9.996e-08, -0.005), (-1.324, 9.996e-08, -0.005), (-1.311, -0.1442, -0.005), (-1.311, -0.1442, -0.005), (-1.311, -0.1442, -0.005), (-1.034, -0.6327, 0.08531), (-1.034, -0.6327, 0.08531), (-0.8861, -0.9774, 0.09514), (-0.8861, -0.9774, 0.09514), (-0.8113, -0.8958, 0.09522), (-0.8113, -0.8958, 0.09522), (0.0, 1.318, -0.005), (-0.2571, 1.292, -0.005), (-0.5042, 1.217, -0.005), (-0.732, 1.096, -0.005), (-0.9317, 0.9317, -0.005), (-1.096, 0.732, -0.005), (-1.217, 0.5042, -0.005), (-1.292, 0.2571, -0.005), (-1.318, 9.948e-08, -0.005), (-1.292, -0.2571, -0.005), (-1.217, -0.5042, -0.005), (-1.096, -0.732, -0.005), (-0.9317, -0.9317, -0.005), (-0.732, -1.096, -0.005), (-0.5042, -1.217, -0.005), (-0.2571, -1.292, -0.005), (4.293e-07, -1.318, -0.005), (0.2571, -1.292, -0.005), (0.5042, -1.217, -0.005), (0.732, -1.096, -0.005), (0.9317, -0.9317, -0.005), (1.096, -0.732, -0.005), (1.217, -0.5042, -0.005), (1.292, -0.2571, -0.005), (1.318, 1.272e-06, -0.005), (1.292, 0.2571, -0.005), (1.217, 0.5042, -0.005), (1.096, 0.732, -0.005), (0.9317, 0.9317, -0.005), (0.732, 1.096, -0.005), (0.5042, 1.217, -0.005), (0.2571, 1.292, -0.005), (-0.1006, -0.0625, 1.192e-07), (0.1006, -0.0625, 1.192e-07), (-0.1006, 0.0625, 1.192e-07), (0.1006, 0.0625, 1.192e-07)], [(604, 586), (405, 903), (865, 374), (477, 653), (524, 430), (340, 752), (529, 900), (548, 765), (499, 581), (625, 326), (628, 776), (540, 295), (850, 793), (518, 872), (804, 874), (730, 345), (370, 833), (312, 869), (826, 515), (863, 767), (286, 704), (593, 491)], [(589, 553, 724, 587), (596, 878, 594, 591), (592, 590, 721, 597), (552, 356, 354, 723), (595, 877, 357, 52), (722, 358, 2, 111), (588, 17, 355, 719), (110, 68, 553, 589), (718, 172, 87, 720), (109, 108, 1, 171), (606, 444, 364, 879), (347, 344, 612, 360), (443, 348, 359, 362), (608, 725, 614, 441), (599, 601, 610, 842), (440, 615, 603, 598), (880, 726, 607, 605), (442, 439, 600, 349), (611, 609, 602, 361), (346, 843, 117, 53), (113, 54, 229, 244), (363, 613, 173, 69), (112, 114, 118, 119), (115, 116, 70, 0), (729, 226, 447, 728), (836, 832, 621, 446), (502, 500, 449, 616), (120, 450, 619, 881), (835, 617, 882, 834), (620, 618, 448, 445), (731, 503, 617, 835), (18, 72, 501, 727), (225, 249, 71, 121), (174, 3, 55, 175), (368, 365, 559, 371), (366, 325, 537, 558), (623, 778, 556, 695), (696, 555, 698, 323), (557, 554, 779, 372), (369, 622, 697, 367), (324, 322, 699, 538), (245, 155, 156, 204), (250, 203, 37, 122), (230, 157, 88, 56), (624, 373, 376, 454), (883, 452, 380, 378), (453, 451, 884, 626), (124, 253, 379, 375), (251, 252, 381, 377), (123, 231, 4, 57), (412, 775, 780, 289), (866, 413, 288, 291), (734, 561, 844, 732), (736, 783, 562, 735), (777, 733, 845, 781), (38, 232, 560, 290), (867, 737, 176, 202), (292, 782, 58, 246), (89, 90, 39, 158), (202, 176, 5, 201), (627, 353, 637, 885), (351, 868, 631, 494), (352, 350, 495, 636), (506, 504, 633, 787), (205, 847, 457, 455), (786, 634, 846, 785), (886, 505, 507, 629), (15, 784, 456, 870), (630, 458, 848, 496), (73, 254, 206, 125), (247, 19, 75, 126), (635, 632, 177, 74), (125, 206, 784, 15), (159, 233, 6, 127), (296, 293, 382, 567), (310, 161, 568, 308), (234, 564, 739, 791), (461, 788, 565, 459), (309, 789, 462, 311), (297, 460, 790, 294), (566, 563, 207, 193), (160, 20, 738, 383), (128, 40, 460, 297), (178, 7, 91, 59), (539, 795, 510, 330), (795, 792, 508, 510), (700, 328, 740, 386), (386, 740, 512, 384), (794, 385, 511, 509), (329, 327, 701, 541), (8, 21, 76, 179), (41, 256, 235, 208), (179, 76, 162, 209), (255, 60, 256, 41), (849, 228, 387, 390), (841, 837, 467, 388), (838, 871, 336, 466), (887, 892, 890, 9), (641, 889, 469, 639), (638, 470, 338, 463), (873, 464, 337, 335), (389, 891, 893, 391), (237, 238, 468, 465), (839, 640, 129, 16), (840, 642, 77, 227), (258, 260, 888, 851), (22, 61, 259, 257), (236, 78, 642, 840), (516, 513, 392, 394), (551, 852, 743, 741), (395, 853, 550, 517), (79, 62, 742, 514), (181, 23, 744, 393), (261, 180, 239, 262), (876, 895, 897, 644), (827, 423, 417, 414), (422, 420, 649, 419), (418, 650, 896, 894), (415, 42, 263, 875), (823, 421, 43, 825), (643, 264, 648, 645), (646, 131, 194, 824), (647, 221, 222, 416), (80, 130, 101, 248), (805, 190, 303, 802), (762, 663, 298, 301), (664, 651, 654, 299), (656, 658, 661, 10), (10, 661, 799, 471), (473, 798, 796, 829), (652, 828, 797, 655), (302, 660, 659, 801), (133, 24, 800, 300), (761, 474, 472, 662), (211, 44, 657, 803), (14, 137, 223, 132), (163, 210, 135, 136), (212, 134, 474, 761), (476, 536, 397, 665), (536, 766, 427, 397), (479, 667, 400, 855), (240, 399, 425, 806), (666, 668, 478, 475), (426, 424, 398, 396), (196, 854, 807, 768), (138, 92, 81, 139), (63, 64, 854, 196), (195, 213, 45, 25), (830, 428, 431, 574), (862, 831, 573, 811), (435, 570, 745, 433), (898, 809, 571, 436), (810, 808, 899, 864), (224, 82, 434, 429), (572, 569, 46, 214), (47, 93, 746, 432), (67, 266, 82, 224), (265, 182, 94, 95), (525, 671, 480, 483), (141, 753, 669, 481), (521, 747, 814, 519), (520, 813, 856, 749), (751, 750, 857, 670), (484, 748, 522, 523), (140, 241, 812, 482), (672, 185, 184, 26), (11, 215, 183, 12), (27, 83, 185, 672), (341, 273, 279, 815), (273, 272, 276, 279), (272, 901, 274, 276), (343, 437, 282, 578), (579, 281, 757, 334), (333, 756, 754, 331), (97, 104, 142, 96), (816, 438, 342, 339), (277, 758, 280, 278), (242, 105, 104, 97), (96, 142, 332, 902), (267, 216, 755, 275), (144, 145, 143, 48), (102, 186, 28, 103), (528, 904, 674, 526), (819, 817, 315, 313), (905, 314, 316, 673), (65, 146, 818, 527), (29, 217, 820, 530), (187, 30, 197, 268), (404, 401, 575, 407), (402, 764, 760, 576), (771, 769, 534, 320), (319, 533, 531, 317), (577, 535, 770, 408), (406, 772, 321, 403), (763, 318, 532, 759), (99, 31, 199, 269), (188, 13, 84, 98), (100, 198, 191, 192), (547, 683, 543, 545), (682, 702, 486, 542), (860, 858, 676, 680), (679, 675, 488, 822), (703, 821, 487, 485), (546, 859, 861, 549), (49, 50, 677, 544), (681, 678, 220, 164), (218, 147, 32, 219), (243, 66, 148, 149), (287, 584, 689, 773), (583, 580, 713, 688), (284, 906, 686, 708), (707, 685, 710, 705), (687, 684, 907, 774), (285, 283, 709, 585), (582, 706, 711, 712), (200, 270, 151, 152), (107, 34, 165, 106), (167, 166, 150, 33), (497, 493, 694, 908), (492, 489, 714, 693), (306, 910, 409, 304), (305, 411, 717, 691), (490, 690, 716, 715), (909, 911, 307, 498), (169, 170, 410, 692), (51, 189, 153, 85), (36, 154, 86, 271), (35, 168, 189, 51), (913, 914, 915, 916, 917, 918, 919, 920, 921, 922, 923, 924, 925, 926, 927, 928, 929, 930, 931, 932, 933, 934, 935, 936, 937, 938, 939, 940, 941, 942, 943, 912), (945, 944, 946, 947)])
_uv = me_spot.uv_layers.new(name='UVMap')
_uv.uv.foreach_set('vector', [0.5904, 0.6951, 0.5906, 0.7227, 0.6553, 0.729, 0.655, 0.7014, 0.482, 0.618, 0.4821, 0.5914, 0.4473, 0.5904, 0.4474, 0.618, 0.7247, 0.8675, 0.7896, 0.8675, 0.7906, 0.8328, 0.7247, 0.8329, 0.5673, 0.8398, 0.5673, 0.8745, 0.6273, 0.8745, 0.6323, 0.8398, 0.6539, 0.8223, 0.6513, 0.857, 0.7189, 0.857, 0.7189, 0.8223, 0.2087, 0.8749, 0.2057, 0.8454, 0.1381, 0.8454, 0.1429, 0.8717, 0.9781, 0.8661, 0.9505, 0.8656, 0.952, 0.9007, 0.978, 0.9007, 0.5259, 0.7014, 0.5258, 0.729, 0.5906, 0.7227, 0.5904, 0.6951, 0.2023, 0.9061, 0.2012, 0.8801, 0.1412, 0.8767, 0.1381, 0.9061, 0.0008851, 0.8801, 0.06574, 0.88, 0.06574, 0.8454, 0.001484, 0.8454, 0.1512, 0.8302, 0.1514, 0.7741, 0.1195, 0.7743, 0.1195, 0.8302, 0.1256, 0.6142, 0.09319, 0.6142, 0.09319, 0.646, 0.1337, 0.646, 0.5655, 0.8664, 0.5655, 0.8015, 0.5338, 0.8098, 0.5336, 0.8661, 0.2288, 0.646, 0.257, 0.646, 0.2606, 0.607, 0.2288, 0.607, 0.6855, 0.9457, 0.6855, 0.9775, 0.718, 0.9775, 0.718, 0.9457, 0.2105, 0.8454, 0.2105, 0.8773, 0.2755, 0.8773, 0.2755, 0.8454, 0.2773, 0.9678, 0.3116, 0.9678, 0.3146, 0.9398, 0.2806, 0.9362, 0.6513, 0.8588, 0.6522, 0.8894, 0.7172, 0.8894, 0.7162, 0.8588, 0.9084, 0.7149, 0.9383, 0.722, 0.9383, 0.6894, 0.9108, 0.6744, 0.06523, 0.947, 0.0345, 0.9469, 0.0345, 0.9788, 0.06523, 0.9787, 0.06751, 0.9346, 0.07451, 0.9645, 0.107, 0.9645, 0.09993, 0.9346, 0.05683, 0.9134, 0.05353, 0.8858, 0.01447, 0.8819, 0.0008851, 0.9134, 0.781, 0.8993, 0.7898, 0.8693, 0.7247, 0.8706, 0.7247, 0.8984, 0.2105, 0.879, 0.2224, 0.911, 0.2615, 0.9093, 0.2666, 0.879, 0.1766, 0.7523, 0.1766, 0.7685, 0.2137, 0.7704, 0.2135, 0.7523, 0.927, 0.741, 0.9273, 0.7735, 0.9642, 0.7735, 0.9642, 0.7429, 0.9693, 0.6744, 0.9693, 0.7115, 0.9856, 0.7115, 0.9856, 0.6744, 0.1766, 0.7135, 0.1766, 0.7506, 0.2091, 0.7506, 0.2091, 0.7135, 0.01708, 0.9152, 0.01698, 0.9429, 0.04945, 0.9447, 0.04945, 0.9169, 0.3995, 0.5903, 0.3995, 0.618, 0.432, 0.6162, 0.43, 0.5927, 0.001026, 0.9174, 0.0008851, 0.9452, 0.01698, 0.9429, 0.01708, 0.9152, 0.6873, 0.9973, 0.7109, 0.9954, 0.7132, 0.9793, 0.6855, 0.9793, 0.3484, 0.5921, 0.3484, 0.6198, 0.3854, 0.6198, 0.3854, 0.5921, 0.3163, 0.9732, 0.344, 0.9733, 0.344, 0.9362, 0.3163, 0.9363, 0.2266, 0.6632, 0.2104, 0.6631, 0.2104, 0.7088, 0.2266, 0.7088, 0.3837, 0.8261, 0.4486, 0.8261, 0.4486, 0.7804, 0.3837, 0.7804, 0.05226, 0.6109, 0.09808, 0.6109, 0.09808, 0.5946, 0.05226, 0.5946, 0.009089, 0.7795, 0.009089, 0.8253, 0.07063, 0.8253, 0.07413, 0.7793, 0.6513, 0.996, 0.6776, 0.9961, 0.6791, 0.9799, 0.6529, 0.9799, 0.4546, 0.9966, 0.4808, 0.9967, 0.4793, 0.9805, 0.453, 0.9805, 0.3998, 0.6198, 0.3995, 0.646, 0.4455, 0.6416, 0.4455, 0.6199, 0.453, 0.8939, 0.4557, 0.92, 0.5207, 0.92, 0.5179, 0.8939, 0.493, 0.646, 0.4931, 0.6198, 0.4473, 0.6198, 0.4473, 0.646, 0.1324, 0.9329, 0.1315, 0.9112, 0.07016, 0.9067, 0.06751, 0.9329, 0.8536, 0.8656, 0.8539, 0.9026, 0.9036, 0.9026, 0.9036, 0.8708, 0.8695, 0.6744, 0.8695, 0.7243, 0.9066, 0.7232, 0.9066, 0.6744, 0.8948, 0.7912, 0.9213, 0.7934, 0.9253, 0.7437, 0.8948, 0.741, 0.9337, 0.8306, 0.9337, 0.8612, 0.9708, 0.8612, 0.9707, 0.8306, 0.1837, 0.7741, 0.1531, 0.7741, 0.1531, 0.8228, 0.1837, 0.8238, 0.1752, 0.9669, 0.1752, 0.9363, 0.1381, 0.9365, 0.1437, 0.9625, 0.009089, 0.7775, 0.07394, 0.7775, 0.07394, 0.7313, 0.01349, 0.7313, 0.5924, 0.7308, 0.5924, 0.7957, 0.6387, 0.7998, 0.6387, 0.7308, 0.7247, 0.7441, 0.7247, 0.7905, 0.7811, 0.7905, 0.7898, 0.744, 0.2525, 0.7557, 0.2525, 0.7878, 0.3176, 0.8021, 0.3176, 0.7557, 0.4513, 0.8958, 0.4227, 0.8948, 0.4248, 0.942, 0.4511, 0.942, 0.3399, 0.9345, 0.3336, 0.9089, 0.2773, 0.9075, 0.2795, 0.9345, 0.3839, 0.6988, 0.3837, 0.7274, 0.4485, 0.721, 0.4484, 0.6925, 0.9504, 0.9609, 0.9361, 0.9323, 0.9041, 0.9323, 0.9041, 0.9609, 0.5254, 0.8596, 0.5194, 0.8332, 0.453, 0.8279, 0.4565, 0.8596, 0.4484, 0.6925, 0.4485, 0.721, 0.5132, 0.7274, 0.513, 0.6988, 0.8677, 0.675, 0.8237, 0.6744, 0.8238, 0.7242, 0.8677, 0.7242, 0.9319, 0.863, 0.9319, 0.8306, 0.8904, 0.8306, 0.8827, 0.863, 0.5258, 0.7806, 0.5907, 0.7801, 0.5907, 0.7308, 0.5261, 0.7308, 0.3261, 0.7695, 0.3261, 0.8189, 0.3704, 0.8262, 0.3704, 0.7695, 0.8536, 0.744, 0.8536, 0.7934, 0.893, 0.7934, 0.8862, 0.744, 0.6579, 0.6744, 0.6579, 0.7311, 0.723, 0.7238, 0.723, 0.6744, 0.3977, 0.646, 0.3978, 0.6216, 0.3484, 0.6216, 0.3484, 0.646, 0.4923, 0.6583, 0.4922, 0.6828, 0.5241, 0.6893, 0.5241, 0.6648, 0.4406, 0.9678, 0.4513, 0.944, 0.4119, 0.9438, 0.4072, 0.9678, 0.3841, 0.6662, 0.3837, 0.6907, 0.4272, 0.6824, 0.4274, 0.6579, 0.2625, 0.6214, 0.2624, 0.6458, 0.3123, 0.646, 0.304, 0.6214, 0.2563, 0.9665, 0.2549, 0.9477, 0.2105, 0.9421, 0.2124, 0.9665, 0.4274, 0.6579, 0.4272, 0.6824, 0.4922, 0.6828, 0.4923, 0.6583, 0.519, 0.9462, 0.5185, 0.9218, 0.453, 0.9218, 0.4547, 0.9406, 0.3261, 0.7029, 0.3261, 0.7677, 0.3814, 0.7677, 0.3769, 0.7029, 0.7758, 0.7393, 0.7758, 0.6744, 0.725, 0.6744, 0.7247, 0.7422, 0.453, 0.7292, 0.4587, 0.7803, 0.5181, 0.7803, 0.5181, 0.7294, 0.2525, 0.7029, 0.2525, 0.7538, 0.3244, 0.7539, 0.3176, 0.7029, 0.0759, 0.8302, 0.1177, 0.8302, 0.1177, 0.7793, 0.08086, 0.7793, 0.3173, 0.6579, 0.3172, 0.6947, 0.382, 0.7011, 0.3819, 0.6643, 0.719, 0.8172, 0.723, 0.7842, 0.6513, 0.7787, 0.6513, 0.8205, 0.8356, 0.8109, 0.7988, 0.8108, 0.7988, 0.8617, 0.8356, 0.8661, 0.2528, 0.6643, 0.2525, 0.7011, 0.3172, 0.6947, 0.3173, 0.6579, 0.574, 0.8015, 0.5673, 0.838, 0.6266, 0.838, 0.6387, 0.8071, 0.1406, 0.7135, 0.119, 0.7135, 0.119, 0.7619, 0.1406, 0.7619, 0.119, 0.7135, 0.09735, 0.7135, 0.09735, 0.7619, 0.119, 0.7619, 0.09735, 0.6631, 0.09735, 0.7117, 0.119, 0.7117, 0.119, 0.6631, 0.119, 0.6631, 0.119, 0.7117, 0.1407, 0.7117, 0.1407, 0.6631, 0.5655, 0.8682, 0.5321, 0.8682, 0.5321, 0.9167, 0.5655, 0.9166, 0.7988, 0.9164, 0.8321, 0.9165, 0.8321, 0.8679, 0.7988, 0.8679, 0.7988, 0.9182, 0.7988, 0.9516, 0.8204, 0.9516, 0.8204, 0.9182, 0.927, 0.899, 0.927, 0.8656, 0.9054, 0.8656, 0.9054, 0.899, 0.8204, 0.9182, 0.8204, 0.9516, 0.8421, 0.9516, 0.842, 0.9182, 0.9486, 0.899, 0.9487, 0.8656, 0.927, 0.8656, 0.927, 0.899, 0.09443, 0.732, 0.07824, 0.7311, 0.07571, 0.7765, 0.09443, 0.7775, 0.1748, 0.7135, 0.1424, 0.7135, 0.1424, 0.763, 0.1748, 0.759, 0.4513, 0.7292, 0.3864, 0.7292, 0.3837, 0.7746, 0.4513, 0.7787, 0.1354, 0.6129, 0.181, 0.6153, 0.1821, 0.5967, 0.1363, 0.5967, 0.1425, 0.6631, 0.1445, 0.7089, 0.174, 0.7089, 0.175, 0.6631, 0.009089, 0.7282, 0.05485, 0.7295, 0.05468, 0.6631, 0.009089, 0.6631, 0.9592, 0.7832, 0.9332, 0.7832, 0.9332, 0.8288, 0.9582, 0.8287, 0.5127, 0.9786, 0.4906, 0.9789, 0.4872, 0.9973, 0.5145, 0.9973, 0.3462, 0.8487, 0.3462, 0.8737, 0.4125, 0.8754, 0.4137, 0.8454, 0.7931, 0.9268, 0.7898, 0.9011, 0.7247, 0.9011, 0.7282, 0.9268, 0.3786, 0.9599, 0.3805, 0.934, 0.3479, 0.934, 0.3462, 0.9599, 0.227, 0.646, 0.227, 0.6188, 0.1815, 0.6188, 0.1815, 0.6448, 0.2624, 0.5898, 0.2664, 0.6196, 0.295, 0.612, 0.2951, 0.5898, 0.3948, 0.9599, 0.3967, 0.934, 0.3805, 0.934, 0.3786, 0.9599, 0.2086, 0.6631, 0.1768, 0.6631, 0.1768, 0.7009, 0.2045, 0.7009, 0.94, 0.7369, 0.978, 0.7369, 0.9729, 0.7152, 0.94, 0.7152, 0.09029, 0.646, 0.09142, 0.6139, 0.05354, 0.6126, 0.05226, 0.646, 0.03273, 0.9788, 0.02263, 0.9469, 0.0009634, 0.9476, 0.0008851, 0.9788, 0.2167, 0.7741, 0.1855, 0.7741, 0.1855, 0.8069, 0.2167, 0.8119, 0.8304, 0.9534, 0.7988, 0.9534, 0.7988, 0.9756, 0.8305, 0.9811, 0.9675, 0.6745, 0.94, 0.6744, 0.94, 0.7134, 0.9675, 0.7133, 0.4338, 0.5905, 0.4338, 0.618, 0.4446, 0.6171, 0.4446, 0.5896, 0.2239, 0.7741, 0.2185, 0.8127, 0.2346, 0.8149, 0.2346, 0.7756, 0.09558, 0.6631, 0.05662, 0.6686, 0.05662, 0.7282, 0.09558, 0.7282, 0.4143, 0.9045, 0.4112, 0.8772, 0.3462, 0.8772, 0.3494, 0.9045, 0.6178, 0.9704, 0.6453, 0.9705, 0.6453, 0.9315, 0.6178, 0.9316, 0.8809, 0.7987, 0.8536, 0.7952, 0.8536, 0.8548, 0.8809, 0.8638, 0.5543, 0.7864, 0.5258, 0.7823, 0.5259, 0.7987, 0.5533, 0.7987, 0.6405, 0.7637, 0.6513, 0.7697, 0.6513, 0.7308, 0.6405, 0.7308, 0.7247, 0.8311, 0.7896, 0.8251, 0.7896, 0.7922, 0.7247, 0.7922, 0.8493, 0.9534, 0.8331, 0.9534, 0.8323, 0.9841, 0.8493, 0.984, 0.4855, 0.948, 0.453, 0.948, 0.4573, 0.9787, 0.4848, 0.9787, 0.1324, 0.8454, 0.06751, 0.8454, 0.06751, 0.8761, 0.1363, 0.8761, 0.9315, 0.8288, 0.9315, 0.7981, 0.9152, 0.7952, 0.9152, 0.8288, 0.9152, 0.8288, 0.9152, 0.7952, 0.8827, 0.7981, 0.8827, 0.8288, 0.5181, 0.8921, 0.5181, 0.8614, 0.453, 0.8614, 0.453, 0.8921, 0.985, 0.7832, 0.961, 0.7832, 0.961, 0.8139, 0.985, 0.8139, 0.5441, 0.9819, 0.5219, 0.9824, 0.5207, 0.9989, 0.5448, 0.9989, 0.5705, 0.9059, 0.5673, 0.9298, 0.6323, 0.9298, 0.6393, 0.908, 0.886, 0.9575, 0.8861, 0.9334, 0.8536, 0.9357, 0.8536, 0.9597, 0.2108, 0.7442, 0.2349, 0.7442, 0.2349, 0.7135, 0.2108, 0.7135, 0.7194, 0.9439, 0.7164, 0.9201, 0.6513, 0.9201, 0.6546, 0.9439, 0.04014, 0.6119, 0.04261, 0.5892, 0.009966, 0.5892, 0.01258, 0.6112, 0.9022, 0.9564, 0.9023, 0.9323, 0.8861, 0.9334, 0.886, 0.9575, 0.6837, 0.9457, 0.6675, 0.9457, 0.6675, 0.9687, 0.6837, 0.9721, 0.6675, 0.9457, 0.6513, 0.9457, 0.6513, 0.9781, 0.6675, 0.9687, 0.05226, 0.5928, 0.079, 0.5928, 0.08033, 0.5792, 0.05396, 0.5767, 0.3484, 0.5903, 0.3749, 0.5903, 0.3749, 0.5741, 0.3484, 0.5741, 0.3753, 0.9883, 0.3992, 0.9883, 0.4013, 0.9617, 0.3753, 0.9619, 0.2053, 0.9758, 0.1785, 0.9758, 0.1769, 0.992, 0.2031, 0.9945, 0.7753, 0.9814, 0.7753, 0.9554, 0.7591, 0.9554, 0.7591, 0.9814, 0.06079, 0.9805, 0.0345, 0.9811, 0.03701, 0.9945, 0.06079, 0.9971, 0.7915, 0.9814, 0.7916, 0.9553, 0.7753, 0.9554, 0.7753, 0.9814, 0.1349, 0.9347, 0.1088, 0.9346, 0.1088, 0.9611, 0.1349, 0.9671, 0.7215, 0.7329, 0.6566, 0.7329, 0.6532, 0.7769, 0.723, 0.7769, 0.5179, 0.7822, 0.453, 0.7821, 0.4549, 0.8261, 0.5179, 0.8261, 0.7915, 0.809, 0.8356, 0.809, 0.8288, 0.744, 0.7915, 0.744, 0.8219, 0.6744, 0.7775, 0.6782, 0.7775, 0.7395, 0.8216, 0.7395, 0.1796, 0.646, 0.1797, 0.622, 0.1354, 0.617, 0.1357, 0.646, 0.5905, 0.6933, 0.5906, 0.6643, 0.5258, 0.6579, 0.526, 0.6869, 0.1381, 0.908, 0.1381, 0.9345, 0.1993, 0.9319, 0.201, 0.9079, 0.5649, 0.9508, 0.5636, 0.9218, 0.5264, 0.9235, 0.5207, 0.9508, 0.655, 0.6869, 0.6553, 0.6579, 0.5906, 0.6643, 0.5905, 0.6933, 0.5673, 0.8763, 0.5677, 0.9042, 0.6331, 0.9025, 0.637, 0.8763, 0.3089, 0.5881, 0.308, 0.6043, 0.3456, 0.6064, 0.3466, 0.5881, 0.009966, 0.6136, 0.009966, 0.646, 0.05049, 0.646, 0.04761, 0.6136, 0.2592, 0.9421, 0.2581, 0.9799, 0.2755, 0.9805, 0.2755, 0.9426, 0.3466, 0.646, 0.3458, 0.6082, 0.3181, 0.6083, 0.3141, 0.646, 0.963, 0.9301, 0.963, 0.9028, 0.925, 0.9041, 0.9225, 0.9306, 0.1769, 0.9741, 0.2051, 0.9741, 0.2051, 0.9363, 0.1777, 0.9364, 0.7247, 0.9553, 0.7289, 0.9816, 0.7565, 0.9799, 0.7573, 0.9553, 0.5998, 0.9589, 0.5998, 0.9315, 0.5673, 0.9315, 0.5674, 0.9589, 0.5957, 0.9627, 0.5966, 0.9872, 0.6139, 0.9888, 0.6139, 0.9607, 0.616, 0.9589, 0.6161, 0.9315, 0.5998, 0.9315, 0.5998, 0.9589, 0.2645, 0.9128, 0.2537, 0.9128, 0.2537, 0.9403, 0.2645, 0.9376, 0.2537, 0.9128, 0.2321, 0.9128, 0.2321, 0.9376, 0.2537, 0.9403, 0.2321, 0.9128, 0.2105, 0.9128, 0.2105, 0.9376, 0.2321, 0.9376, 0.6388, 0.8763, 0.6388, 0.9015, 0.6455, 0.9026, 0.6495, 0.878, 0.6181, 0.9939, 0.643, 0.9939, 0.643, 0.9723, 0.6178, 0.9723, 0.4072, 0.9912, 0.4324, 0.9919, 0.4321, 0.9696, 0.4072, 0.9696, 0.768, 0.9536, 0.7684, 0.9286, 0.7467, 0.9286, 0.7463, 0.9536, 0.9648, 0.9276, 0.9904, 0.9279, 0.9898, 0.9028, 0.9648, 0.9028, 0.06751, 0.9881, 0.09617, 0.9881, 0.09302, 0.9667, 0.06791, 0.9663, 0.7788, 0.9536, 0.7792, 0.9286, 0.7684, 0.9286, 0.768, 0.9536, 0.7463, 0.9536, 0.7467, 0.9286, 0.725, 0.9286, 0.7247, 0.9536, 0.2354, 0.9683, 0.2105, 0.9683, 0.2105, 0.9931, 0.2354, 0.9931, 0.506, 0.646, 0.5051, 0.621, 0.4983, 0.6207, 0.4949, 0.646, 0.966, 0.741, 0.9663, 0.766, 0.9884, 0.7697, 0.9876, 0.741, 0.1983, 0.5891, 0.1976, 0.6171, 0.227, 0.6171, 0.2247, 0.5908, 0.3462, 0.9779, 0.3735, 0.9881, 0.3727, 0.9617, 0.3462, 0.9617, 0.5166, 0.9743, 0.5166, 0.948, 0.4901, 0.948, 0.4872, 0.9768, 0.5097, 0.618, 0.5097, 0.5891, 0.4842, 0.5961, 0.4839, 0.6129, 0.5673, 0.9882, 0.584, 0.9881, 0.5939, 0.9607, 0.5673, 0.9617, 0.8816, 0.9875, 0.8734, 0.9621, 0.8572, 0.9615, 0.8536, 0.9875, 0.1628, 0.5787, 0.163, 0.5949, 0.1911, 0.5945, 0.1917, 0.5787, 0.343, 0.8776, 0.2781, 0.8776, 0.2773, 0.904, 0.343, 0.9057, 0.556, 0.7986, 0.5842, 0.7987, 0.5832, 0.7823, 0.5561, 0.7823, 0.4513, 0.828, 0.4242, 0.8279, 0.4231, 0.893, 0.4513, 0.893, 0.9499, 0.9915, 0.9504, 0.9665, 0.9344, 0.9626, 0.9344, 0.9883, 0.8262, 0.742, 0.8522, 0.742, 0.8497, 0.726, 0.8237, 0.726, 0.9781, 0.9324, 0.9521, 0.9323, 0.9521, 0.9605, 0.979, 0.9588, 0.1337, 0.6121, 0.1329, 0.5865, 0.1047, 0.5865, 0.1047, 0.6125, 0.6513, 0.8914, 0.6513, 0.9183, 0.7164, 0.9162, 0.717, 0.8912, 0.4123, 0.9323, 0.4112, 0.9063, 0.3462, 0.9063, 0.3474, 0.9323, 0.06203, 0.9152, 0.05122, 0.9152, 0.05122, 0.9386, 0.06119, 0.9386, 0.9942, 0.8306, 0.9726, 0.8306, 0.9736, 0.8561, 0.9942, 0.854, 0.5197, 0.8013, 0.5197, 0.8248, 0.5306, 0.8261, 0.5305, 0.8013, 0.3164, 0.9968, 0.3413, 0.9968, 0.3389, 0.976, 0.3163, 0.9751, 0.241, 0.7704, 0.2401, 0.7462, 0.2176, 0.7481, 0.2155, 0.7704, 0.1088, 0.9924, 0.134, 0.9924, 0.134, 0.9689, 0.1097, 0.9689, 0.1586, 0.5743, 0.1361, 0.574, 0.1354, 0.5949, 0.161, 0.5949, 0.2773, 0.9911, 0.3015, 0.9912, 0.303, 0.9696, 0.2787, 0.9696, 0.9622, 0.8256, 0.9878, 0.8266, 0.9862, 0.8157, 0.961, 0.8157, 0.2182, 0.8319, 0.2424, 0.832, 0.2431, 0.8212, 0.2189, 0.8212, 0.7918, 0.9286, 0.781, 0.9287, 0.781, 0.9512, 0.7906, 0.9512, 0.3175, 0.8039, 0.2527, 0.8052, 0.2525, 0.8264, 0.318, 0.8264, 0.6341, 0.8398, 0.6341, 0.8624, 0.645, 0.866, 0.6449, 0.8398, 0.9207, 0.9306, 0.9207, 0.9044, 0.8536, 0.907, 0.8557, 0.9297, 0.8539, 0.7401, 0.8843, 0.742, 0.883, 0.7306, 0.8545, 0.7306, 0.8964, 0.7392, 0.9235, 0.7393, 0.9219, 0.7285, 0.8948, 0.7285, 0.1651, 0.9704, 0.1381, 0.9687, 0.1388, 0.9915, 0.1646, 0.9915, 0.9041, 0.9853, 0.9326, 0.9853, 0.9326, 0.9626, 0.9055, 0.9627, 0.1338, 0.905, 0.1325, 0.8779, 0.06751, 0.8779, 0.06899, 0.905, 0.2781, 0.8501, 0.2773, 0.8758, 0.3444, 0.8758, 0.3434, 0.8454, 0.2446, 0.6631, 0.2284, 0.6631, 0.2284, 0.6896, 0.2446, 0.6882, 0.02737, 0.9968, 0.02737, 0.9806, 0.002345, 0.9806, 0.0008851, 0.9969, 0.2394, 0.9683, 0.2372, 0.9933, 0.2557, 0.9933, 0.2556, 0.9696, 0.7988, 0.9991, 0.8224, 0.9979, 0.8214, 0.9855, 0.7988, 0.9829, 0.2565, 0.5802, 0.2288, 0.5802, 0.2315, 0.6028, 0.2567, 0.6052, 0.9521, 0.9874, 0.9798, 0.9874, 0.9798, 0.9623, 0.9521, 0.9623, 0.8834, 0.9623, 0.8877, 0.9871, 0.8998, 0.9901, 0.8998, 0.9615, 0.537, 0.9525, 0.5385, 0.9801, 0.5548, 0.9801, 0.5532, 0.9525, 0.1879, 0.8298, 0.2164, 0.832, 0.2132, 0.8137, 0.1855, 0.8137, 0.5207, 0.9525, 0.5222, 0.9801, 0.5385, 0.9801, 0.537, 0.9525, 0.9553, 0.0637, 0.9729, 0.09001, 0.985, 0.1192, 0.9912, 0.1503, 0.9912, 0.1819, 0.985, 0.213, 0.9729, 0.2422, 0.9553, 0.2685, 0.9329, 0.2909, 0.9066, 0.3085, 0.8774, 0.3206, 0.8463, 0.3267, 0.8147, 0.3267, 0.7837, 0.3206, 0.7544, 0.3085, 0.7281, 0.2909, 0.7057, 0.2685, 0.6882, 0.2422, 0.676, 0.213, 0.6699, 0.1819, 0.6699, 0.1503, 0.676, 0.1192, 0.6882, 0.09001, 0.7057, 0.0637, 0.7281, 0.04132, 0.7544, 0.02374, 0.7837, 0.01163, 0.8147, 0.005459, 0.8463, 0.005459, 0.8774, 0.01163, 0.9066, 0.02374, 0.9329, 0.04132, 0.005208, 0.3938, 0.05548, 0.3938, 0.05548, 0.425, 0.005208, 0.425])
me_spot.materials.append(mat_material)
me_spot.use_remesh_preserve_volume = False
me_spot.use_remesh_preserve_attributes = False
me_spot.use_mirror_vertex_groups = False
me_spot.update()
me_buildsign_001 = bpy.data.meshes.new('BuildSign.001')
me_buildsign_001.from_pydata([(-0.5006, -0.0625, 1.0), (0.4994, -0.0625, 1.0), (0.4994, -0.1205, 1.0), (-0.5006, -0.1205, 1.0), (-0.5006, -0.0625, 1.678), (0.4994, -0.0625, 1.678), (0.4994, -0.1205, 1.678), (-0.5006, -0.1205, 1.678), (-0.1006, -0.0625, 1.0), (-0.1006, -0.1205, 1.0), (-0.1006, -0.0625, 1.678), (-0.1006, -0.1205, 1.678), (0.1006, -0.0625, 1.0), (0.1006, -0.0625, 1.678), (0.1006, -0.1205, 1.0), (0.1006, -0.1205, 1.678), (-0.1006, 0.0625, 1.678), (-0.1006, 0.0625, 1.0), (0.1006, 0.0625, 1.0), (0.1006, 0.0625, 1.678), (-0.1006, -0.0625, 1.753), (0.1006, -0.0625, 1.753), (-0.1006, 0.0625, 1.753), (0.1006, 0.0625, 1.753), (-0.1006, -0.0625, 1.192e-07), (0.1006, -0.0625, 1.192e-07), (-0.1006, 0.0625, 1.192e-07), (0.1006, 0.0625, 1.192e-07)], [], [(12, 1, 2, 14), (13, 15, 6, 5), (12, 13, 5, 1), (1, 5, 6, 2), (9, 11, 7, 3), (4, 0, 3, 7), (14, 15, 11, 9), (0, 4, 10, 8), (4, 7, 11, 10), (0, 8, 9, 3), (2, 6, 15, 14), (8, 10, 16, 17), (10, 11, 15, 13), (8, 12, 14, 9), (17, 16, 19, 18), (8, 17, 26, 24), (13, 12, 18, 19), (13, 19, 23, 21), (20, 21, 23, 22), (10, 13, 21, 20), (16, 10, 20, 22), (19, 16, 22, 23), (12, 8, 24, 25), (17, 18, 27, 26), (18, 12, 25, 27)])
_uv = me_buildsign_001.uv_layers.new(name='UVMap')
_uv.uv.foreach_set('vector', [0.2102, 0.4001, 0.3098, 0.4001, 0.3098, 0.4146, 0.2102, 0.4146, 0.5422, 0.3448, 0.5566, 0.3448, 0.5566, 0.4444, 0.5422, 0.4444, 0.252, 0.1934, 0.252, 0.3629, 0.1524, 0.3629, 0.1524, 0.1934, 0.1938, 0.3859, 0.02435, 0.3859, 0.02435, 0.3715, 0.1938, 0.3715, 0.1075, 0.01148, 0.1075, 0.181, 0.007519, 0.181, 0.007519, 0.01148, 0.01302, 0.3598, 0.01302, 0.1903, 0.02751, 0.1903, 0.02751, 0.3598, 0.1577, 0.01148, 0.1577, 0.181, 0.1075, 0.181, 0.1075, 0.01148, 0.1402, 0.1931, 0.1402, 0.3626, 0.04026, 0.3626, 0.04026, 0.1931, 0.5422, 0.1946, 0.5566, 0.1946, 0.5566, 0.2945, 0.5422, 0.2945, 0.05994, 0.4001, 0.1599, 0.4001, 0.1599, 0.4146, 0.05994, 0.4146, 0.2574, 0.01148, 0.2574, 0.181, 0.1577, 0.181, 0.1577, 0.01148, 0.3647, 0.1934, 0.3647, 0.3629, 0.3335, 0.3629, 0.3335, 0.1934, 0.5422, 0.2945, 0.5566, 0.2945, 0.5566, 0.3448, 0.5422, 0.3448, 0.1599, 0.4001, 0.2102, 0.4001, 0.2102, 0.4146, 0.1599, 0.4146, 0.3335, 0.1934, 0.3335, 0.3629, 0.2832, 0.3629, 0.2832, 0.1934, 0.374, 0.1928, 0.4052, 0.1928, 0.4052, 0.4426, 0.374, 0.4426, 0.252, 0.3629, 0.252, 0.1934, 0.2832, 0.1934, 0.2832, 0.3629, 0.252, 0.3629, 0.2832, 0.3629, 0.2832, 0.3816, 0.252, 0.3816, 0.3149, 0.389, 0.3652, 0.389, 0.3652, 0.4202, 0.3149, 0.4202, 0.2017, 0.3629, 0.252, 0.3629, 0.252, 0.3816, 0.2017, 0.3816, 0.3335, 0.3629, 0.3647, 0.3629, 0.3647, 0.3816, 0.3335, 0.3816, 0.2832, 0.3629, 0.3335, 0.3629, 0.3335, 0.3816, 0.2832, 0.3816, 0.4867, 0.1928, 0.537, 0.1928, 0.537, 0.4426, 0.4867, 0.4426, 0.4052, 0.1928, 0.4555, 0.1928, 0.4555, 0.4426, 0.4052, 0.4426, 0.4555, 0.1928, 0.4867, 0.1928, 0.4867, 0.4426, 0.4555, 0.4426])
me_buildsign_001.materials.append(mat_material)
me_buildsign_001.use_remesh_preserve_volume = False
me_buildsign_001.use_remesh_preserve_attributes = False
me_buildsign_001.use_mirror_vertex_groups = False
me_buildsign_001.update()

# ---- objects
ob_spot = bpy.data.objects.new('Spot', me_spot)
ob_sign = bpy.data.objects.new('Sign', me_buildsign_001)

# ---- transforms, parenting, visibility, modifiers, constraints
ob_spot.location = (0.0, 0.0, 0.01)
ob_spot.lock_rotations_4d = False
ob_spot.empty_display_type = 'ARROWS'
ob_spot.lineart.crease_threshold = 0.0
ob_sign.parent = ob_spot
ob_sign.matrix_parent_inverse = Matrix(((1.0, 0.0, 0.0, 0.0), (0.0, 1.0, 0.0, 0.0), (0.0, 0.0, 1.0, -0.01), (0.0, 0.0, 0.0, 1.0)))
ob_sign.location = (0.0, 0.0, 0.01)
ob_sign.lock_rotations_4d = False
ob_sign.empty_display_type = 'ARROWS'
ob_sign.lineart.crease_threshold = 0.0

# ---- collection membership
col_collection_1.objects.link(ob_spot)
col_collection_1.objects.link(ob_sign)

# ---- scene / render settings (as saved in the file)
scene.frame_start = 1; scene.frame_end = 250; scene.frame_set(1)
scene.render.engine = 'BLENDER_EEVEE_NEXT'
scene.render.resolution_percentage = 50
scene.render.dither_intensity = 0.0
scene.cycles.use_denoising = False
scene.cycles.samples = 128
scene.cycles.sampling_pattern = 'TABULATED_SOBOL'
scene.cycles.light_sampling_threshold = 0.0
scene.cycles.use_adaptive_sampling = False
scene.cycles.use_light_tree = False
scene.cycles.blur_glossy = 0.0
scene.cycles.sample_clamp_indirect = 0.0
scene.view_settings.view_transform = 'Standard'
bpy.context.view_layer.update()

# ---- added for rendering (the .blend has no active camera and no usable light): camera, sun
cam_auto = bpy.data.cameras.new('AutoCamera')
cam_auto.lens = 50.0
cam_auto.sensor_width = 36.0
cam_auto.clip_end = 1000.0
ob_auto_camera = bpy.data.objects.new('AutoCamera', cam_auto)
scene.collection.objects.link(ob_auto_camera)
ob_auto_camera.location = (3.82789, -4.59347, 3.94636)
ob_auto_camera.rotation_euler = (1.09748, -7.21219e-08, 0.694738)
scene.camera = ob_auto_camera
light_auto_sun = bpy.data.lights.new('AutoSun', 'SUN')
light_auto_sun.energy = 3.0
light_auto_sun.angle = 0.0523599
ob_auto_sun = bpy.data.objects.new('AutoSun', light_auto_sun)
scene.collection.objects.link(ob_auto_sun)
ob_auto_sun.rotation_euler = (0.872665, 0.174533, 0.523599)
bpy.context.view_layer.update()
